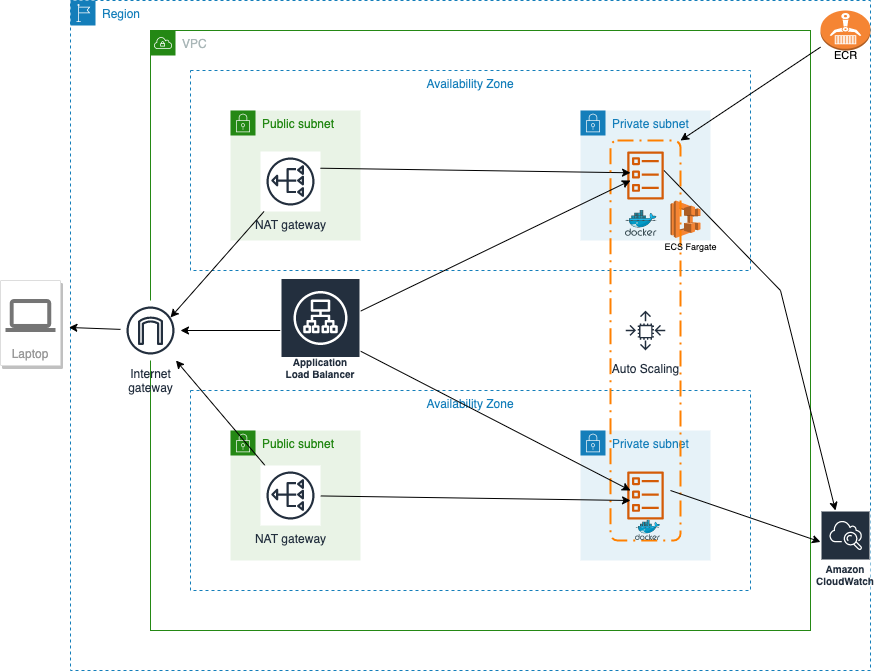

The diagram above was exported from draw.io. Its source (the exported page's mxGraphModel, read from the mxfile embedded in the PNG):
<mxGraphModel dx="1426" dy="794" grid="1" gridSize="10" guides="1" tooltips="1" connect="1" arrows="1" fold="1" page="1" pageScale="1" pageWidth="850" pageHeight="1100" math="0" shadow="0">
  <root>
    <mxCell id="0" />
    <mxCell id="1" parent="0" />
    <mxCell id="CJubuIgTIihjIst74mRt-3" value="Region" style="points=[[0,0],[0.25,0],[0.5,0],[0.75,0],[1,0],[1,0.25],[1,0.5],[1,0.75],[1,1],[0.75,1],[0.5,1],[0.25,1],[0,1],[0,0.75],[0,0.5],[0,0.25]];outlineConnect=0;gradientColor=none;html=1;whiteSpace=wrap;fontSize=12;fontStyle=0;container=1;pointerEvents=0;collapsible=0;recursiveResize=0;shape=mxgraph.aws4.group;grIcon=mxgraph.aws4.group_region;strokeColor=#147EBA;fillColor=none;verticalAlign=top;align=left;spacingLeft=30;fontColor=#147EBA;dashed=1;" vertex="1" parent="1">
      <mxGeometry x="80" y="130" width="800" height="670" as="geometry" />
    </mxCell>
    <mxCell id="CJubuIgTIihjIst74mRt-4" value="VPC" style="points=[[0,0],[0.25,0],[0.5,0],[0.75,0],[1,0],[1,0.25],[1,0.5],[1,0.75],[1,1],[0.75,1],[0.5,1],[0.25,1],[0,1],[0,0.75],[0,0.5],[0,0.25]];outlineConnect=0;gradientColor=none;html=1;whiteSpace=wrap;fontSize=12;fontStyle=0;container=1;pointerEvents=0;collapsible=0;recursiveResize=0;shape=mxgraph.aws4.group;grIcon=mxgraph.aws4.group_vpc;strokeColor=#248814;fillColor=none;verticalAlign=top;align=left;spacingLeft=30;fontColor=#AAB7B8;dashed=0;" vertex="1" parent="CJubuIgTIihjIst74mRt-3">
      <mxGeometry x="80" y="30" width="660" height="600" as="geometry" />
    </mxCell>
    <mxCell id="CJubuIgTIihjIst74mRt-5" value="Availability Zone" style="fillColor=none;strokeColor=#147EBA;dashed=1;verticalAlign=top;fontStyle=0;fontColor=#147EBA;" vertex="1" parent="CJubuIgTIihjIst74mRt-4">
      <mxGeometry x="40" y="40" width="560" height="200" as="geometry" />
    </mxCell>
    <mxCell id="CJubuIgTIihjIst74mRt-6" value="Availability Zone" style="fillColor=none;strokeColor=#147EBA;dashed=1;verticalAlign=top;fontStyle=0;fontColor=#147EBA;" vertex="1" parent="CJubuIgTIihjIst74mRt-4">
      <mxGeometry x="40" y="360" width="560" height="200" as="geometry" />
    </mxCell>
    <mxCell id="CJubuIgTIihjIst74mRt-7" value="Private subnet" style="points=[[0,0],[0.25,0],[0.5,0],[0.75,0],[1,0],[1,0.25],[1,0.5],[1,0.75],[1,1],[0.75,1],[0.5,1],[0.25,1],[0,1],[0,0.75],[0,0.5],[0,0.25]];outlineConnect=0;gradientColor=none;html=1;whiteSpace=wrap;fontSize=12;fontStyle=0;container=1;pointerEvents=0;collapsible=0;recursiveResize=0;shape=mxgraph.aws4.group;grIcon=mxgraph.aws4.group_security_group;grStroke=0;strokeColor=#147EBA;fillColor=#E6F2F8;verticalAlign=top;align=left;spacingLeft=30;fontColor=#147EBA;dashed=0;" vertex="1" parent="CJubuIgTIihjIst74mRt-4">
      <mxGeometry x="430" y="80" width="130" height="130" as="geometry" />
    </mxCell>
    <mxCell id="CJubuIgTIihjIst74mRt-14" value="" style="sketch=0;outlineConnect=0;fontColor=#232F3E;gradientColor=none;fillColor=#D45B07;strokeColor=none;dashed=0;verticalLabelPosition=bottom;verticalAlign=top;align=center;html=1;fontSize=12;fontStyle=0;aspect=fixed;pointerEvents=1;shape=mxgraph.aws4.ecs_task;" vertex="1" parent="CJubuIgTIihjIst74mRt-7">
      <mxGeometry x="46.5" y="41" width="37" height="48" as="geometry" />
    </mxCell>
    <mxCell id="CJubuIgTIihjIst74mRt-19" value="" style="outlineConnect=0;dashed=0;verticalLabelPosition=bottom;verticalAlign=top;align=center;html=1;shape=mxgraph.aws3.ecs;fillColor=#F58534;gradientColor=none;strokeColor=#FF8000;" vertex="1" parent="CJubuIgTIihjIst74mRt-7">
      <mxGeometry x="90" y="90" width="30" height="37.5" as="geometry" />
    </mxCell>
    <mxCell id="CJubuIgTIihjIst74mRt-122" value="" style="edgeStyle=none;rounded=0;orthogonalLoop=1;jettySize=auto;html=1;fontSize=11;exitX=0.857;exitY=0.875;exitDx=0;exitDy=0;exitPerimeter=0;" edge="1" parent="CJubuIgTIihjIst74mRt-7" target="CJubuIgTIihjIst74mRt-41">
      <mxGeometry relative="1" as="geometry">
        <mxPoint x="83.49999999999977" y="60" as="sourcePoint" />
        <mxPoint x="168.51" y="106.36487592037088" as="targetPoint" />
        <Array as="points">
          <mxPoint x="200" y="180" />
        </Array>
      </mxGeometry>
    </mxCell>
    <mxCell id="CJubuIgTIihjIst74mRt-10" value="Private subnet" style="points=[[0,0],[0.25,0],[0.5,0],[0.75,0],[1,0],[1,0.25],[1,0.5],[1,0.75],[1,1],[0.75,1],[0.5,1],[0.25,1],[0,1],[0,0.75],[0,0.5],[0,0.25]];outlineConnect=0;gradientColor=none;html=1;whiteSpace=wrap;fontSize=12;fontStyle=0;container=1;pointerEvents=0;collapsible=0;recursiveResize=0;shape=mxgraph.aws4.group;grIcon=mxgraph.aws4.group_security_group;grStroke=0;strokeColor=#147EBA;fillColor=#E6F2F8;verticalAlign=top;align=left;spacingLeft=30;fontColor=#147EBA;dashed=0;" vertex="1" parent="CJubuIgTIihjIst74mRt-4">
      <mxGeometry x="430" y="400" width="130" height="130" as="geometry" />
    </mxCell>
    <mxCell id="CJubuIgTIihjIst74mRt-13" value="" style="sketch=0;outlineConnect=0;fontColor=#232F3E;gradientColor=none;fillColor=#D45B07;strokeColor=none;dashed=0;verticalLabelPosition=bottom;verticalAlign=top;align=center;html=1;fontSize=12;fontStyle=0;aspect=fixed;pointerEvents=1;shape=mxgraph.aws4.ecs_task;" vertex="1" parent="CJubuIgTIihjIst74mRt-10">
      <mxGeometry x="46.5" y="41" width="37" height="48" as="geometry" />
    </mxCell>
    <mxCell id="CJubuIgTIihjIst74mRt-11" value="Public subnet" style="points=[[0,0],[0.25,0],[0.5,0],[0.75,0],[1,0],[1,0.25],[1,0.5],[1,0.75],[1,1],[0.75,1],[0.5,1],[0.25,1],[0,1],[0,0.75],[0,0.5],[0,0.25]];outlineConnect=0;gradientColor=none;html=1;whiteSpace=wrap;fontSize=12;fontStyle=0;container=1;pointerEvents=0;collapsible=0;recursiveResize=0;shape=mxgraph.aws4.group;grIcon=mxgraph.aws4.group_security_group;grStroke=0;strokeColor=#248814;fillColor=#E9F3E6;verticalAlign=top;align=left;spacingLeft=30;fontColor=#248814;dashed=0;" vertex="1" parent="CJubuIgTIihjIst74mRt-4">
      <mxGeometry x="80" y="80" width="130" height="130" as="geometry" />
    </mxCell>
    <mxCell id="CJubuIgTIihjIst74mRt-20" value="NAT gateway" style="sketch=0;outlineConnect=0;fontColor=#232F3E;gradientColor=none;strokeColor=#232F3E;fillColor=#ffffff;dashed=0;verticalLabelPosition=bottom;verticalAlign=top;align=center;html=1;fontSize=12;fontStyle=0;aspect=fixed;shape=mxgraph.aws4.resourceIcon;resIcon=mxgraph.aws4.nat_gateway;direction=west;" vertex="1" parent="CJubuIgTIihjIst74mRt-11">
      <mxGeometry x="30" y="41" width="60" height="60" as="geometry" />
    </mxCell>
    <mxCell id="CJubuIgTIihjIst74mRt-119" style="edgeStyle=none;rounded=0;orthogonalLoop=1;jettySize=auto;html=1;entryX=0.286;entryY=0.9;entryDx=0;entryDy=0;entryPerimeter=0;fontSize=11;" edge="1" parent="CJubuIgTIihjIst74mRt-11">
      <mxGeometry relative="1" as="geometry">
        <mxPoint x="90" y="57.72115052055756" as="sourcePoint" />
        <mxPoint x="400.02" y="62.27999999999997" as="targetPoint" />
      </mxGeometry>
    </mxCell>
    <mxCell id="CJubuIgTIihjIst74mRt-12" value="Public subnet" style="points=[[0,0],[0.25,0],[0.5,0],[0.75,0],[1,0],[1,0.25],[1,0.5],[1,0.75],[1,1],[0.75,1],[0.5,1],[0.25,1],[0,1],[0,0.75],[0,0.5],[0,0.25]];outlineConnect=0;gradientColor=none;html=1;whiteSpace=wrap;fontSize=12;fontStyle=0;container=1;pointerEvents=0;collapsible=0;recursiveResize=0;shape=mxgraph.aws4.group;grIcon=mxgraph.aws4.group_security_group;grStroke=0;strokeColor=#248814;fillColor=#E9F3E6;verticalAlign=top;align=left;spacingLeft=30;fontColor=#248814;dashed=0;" vertex="1" parent="CJubuIgTIihjIst74mRt-4">
      <mxGeometry x="80" y="400" width="130" height="130" as="geometry" />
    </mxCell>
    <mxCell id="CJubuIgTIihjIst74mRt-17" value="" style="rounded=1;arcSize=10;dashed=1;fillColor=none;gradientColor=none;dashPattern=8 3 1 3;strokeWidth=2;strokeColor=#FF8000;" vertex="1" parent="CJubuIgTIihjIst74mRt-4">
      <mxGeometry x="460" y="110" width="70" height="400" as="geometry" />
    </mxCell>
    <mxCell id="CJubuIgTIihjIst74mRt-18" value="Auto Scaling" style="sketch=0;outlineConnect=0;fontColor=#232F3E;gradientColor=none;strokeColor=#232F3E;fillColor=#ffffff;dashed=0;verticalLabelPosition=bottom;verticalAlign=top;align=center;html=1;fontSize=12;fontStyle=0;aspect=fixed;shape=mxgraph.aws4.resourceIcon;resIcon=mxgraph.aws4.auto_scaling;" vertex="1" parent="CJubuIgTIihjIst74mRt-4">
      <mxGeometry x="470" y="275" width="50" height="50" as="geometry" />
    </mxCell>
    <mxCell id="CJubuIgTIihjIst74mRt-85" style="edgeStyle=none;rounded=0;orthogonalLoop=1;jettySize=auto;html=1;fontSize=11;" edge="1" parent="CJubuIgTIihjIst74mRt-4" source="CJubuIgTIihjIst74mRt-21" target="CJubuIgTIihjIst74mRt-23">
      <mxGeometry relative="1" as="geometry">
        <mxPoint x="20" y="320" as="targetPoint" />
      </mxGeometry>
    </mxCell>
    <mxCell id="CJubuIgTIihjIst74mRt-86" style="edgeStyle=none;rounded=0;orthogonalLoop=1;jettySize=auto;html=1;entryX=0.286;entryY=0.9;entryDx=0;entryDy=0;entryPerimeter=0;fontSize=11;" edge="1" parent="CJubuIgTIihjIst74mRt-4" source="CJubuIgTIihjIst74mRt-21" target="CJubuIgTIihjIst74mRt-17">
      <mxGeometry relative="1" as="geometry" />
    </mxCell>
    <mxCell id="CJubuIgTIihjIst74mRt-21" value="NAT gateway" style="sketch=0;outlineConnect=0;fontColor=#232F3E;gradientColor=none;strokeColor=#232F3E;fillColor=#ffffff;dashed=0;verticalLabelPosition=bottom;verticalAlign=top;align=center;html=1;fontSize=12;fontStyle=0;aspect=fixed;shape=mxgraph.aws4.resourceIcon;resIcon=mxgraph.aws4.nat_gateway;direction=west;" vertex="1" parent="CJubuIgTIihjIst74mRt-4">
      <mxGeometry x="110" y="435" width="60" height="60" as="geometry" />
    </mxCell>
    <mxCell id="CJubuIgTIihjIst74mRt-23" value="Internet&#10;gateway" style="sketch=0;outlineConnect=0;fontColor=#232F3E;gradientColor=none;strokeColor=#232F3E;fillColor=#ffffff;dashed=0;verticalLabelPosition=bottom;verticalAlign=top;align=center;html=1;fontSize=12;fontStyle=0;aspect=fixed;shape=mxgraph.aws4.resourceIcon;resIcon=mxgraph.aws4.internet_gateway;" vertex="1" parent="CJubuIgTIihjIst74mRt-4">
      <mxGeometry x="-30" y="270" width="60" height="60" as="geometry" />
    </mxCell>
    <mxCell id="CJubuIgTIihjIst74mRt-36" value="" style="edgeStyle=orthogonalEdgeStyle;rounded=0;orthogonalLoop=1;jettySize=auto;html=1;" edge="1" parent="CJubuIgTIihjIst74mRt-4" source="CJubuIgTIihjIst74mRt-27" target="CJubuIgTIihjIst74mRt-23">
      <mxGeometry relative="1" as="geometry" />
    </mxCell>
    <mxCell id="CJubuIgTIihjIst74mRt-37" style="edgeStyle=orthogonalEdgeStyle;rounded=0;orthogonalLoop=1;jettySize=auto;html=1;" edge="1" parent="CJubuIgTIihjIst74mRt-4" source="CJubuIgTIihjIst74mRt-27" target="CJubuIgTIihjIst74mRt-4">
      <mxGeometry relative="1" as="geometry">
        <Array as="points">
          <mxPoint x="310" y="430" />
          <mxPoint x="310" y="430" />
        </Array>
      </mxGeometry>
    </mxCell>
    <mxCell id="CJubuIgTIihjIst74mRt-38" style="edgeStyle=orthogonalEdgeStyle;rounded=0;orthogonalLoop=1;jettySize=auto;html=1;" edge="1" parent="CJubuIgTIihjIst74mRt-4" source="CJubuIgTIihjIst74mRt-27" target="CJubuIgTIihjIst74mRt-4">
      <mxGeometry relative="1" as="geometry">
        <Array as="points">
          <mxPoint x="290" y="570" />
          <mxPoint x="290" y="570" />
        </Array>
      </mxGeometry>
    </mxCell>
    <mxCell id="CJubuIgTIihjIst74mRt-53" style="edgeStyle=none;rounded=0;orthogonalLoop=1;jettySize=auto;html=1;fontSize=11;" edge="1" parent="CJubuIgTIihjIst74mRt-4" source="CJubuIgTIihjIst74mRt-27">
      <mxGeometry relative="1" as="geometry">
        <mxPoint x="480" y="460" as="targetPoint" />
      </mxGeometry>
    </mxCell>
    <mxCell id="CJubuIgTIihjIst74mRt-83" style="edgeStyle=none;rounded=0;orthogonalLoop=1;jettySize=auto;html=1;fontSize=11;" edge="1" parent="CJubuIgTIihjIst74mRt-4" source="CJubuIgTIihjIst74mRt-27">
      <mxGeometry relative="1" as="geometry">
        <mxPoint x="480" y="150" as="targetPoint" />
      </mxGeometry>
    </mxCell>
    <mxCell id="CJubuIgTIihjIst74mRt-27" value="Application Load Balancer" style="sketch=0;outlineConnect=0;fontColor=#232F3E;gradientColor=none;strokeColor=#ffffff;fillColor=#232F3E;dashed=0;verticalLabelPosition=middle;verticalAlign=bottom;align=center;html=1;whiteSpace=wrap;fontSize=10;fontStyle=1;spacing=3;shape=mxgraph.aws4.productIcon;prIcon=mxgraph.aws4.application_load_balancer;" vertex="1" parent="CJubuIgTIihjIst74mRt-4">
      <mxGeometry x="130" y="247.5" width="80" height="105" as="geometry" />
    </mxCell>
    <mxCell id="CJubuIgTIihjIst74mRt-34" value="" style="sketch=0;aspect=fixed;html=1;points=[];align=center;image;fontSize=12;image=img/lib/mscae/Docker.svg;strokeColor=#FF8000;" vertex="1" parent="CJubuIgTIihjIst74mRt-4">
      <mxGeometry x="475" y="180" width="31.59" height="25.9" as="geometry" />
    </mxCell>
    <mxCell id="CJubuIgTIihjIst74mRt-35" value="" style="sketch=0;aspect=fixed;html=1;points=[];align=center;image;fontSize=12;image=img/lib/mscae/Docker.svg;strokeColor=#FF8000;" vertex="1" parent="CJubuIgTIihjIst74mRt-4">
      <mxGeometry x="485" y="489.5" width="25" height="20.5" as="geometry" />
    </mxCell>
    <mxCell id="CJubuIgTIihjIst74mRt-45" value="" style="edgeStyle=orthogonalEdgeStyle;rounded=0;orthogonalLoop=1;jettySize=auto;html=1;" edge="1" parent="CJubuIgTIihjIst74mRt-4" source="CJubuIgTIihjIst74mRt-6">
      <mxGeometry relative="1" as="geometry">
        <mxPoint x="300" y="470" as="sourcePoint" />
        <mxPoint x="320" y="460" as="targetPoint" />
        <Array as="points">
          <mxPoint x="260" y="540" />
          <mxPoint x="260" y="540" />
        </Array>
      </mxGeometry>
    </mxCell>
    <mxCell id="CJubuIgTIihjIst74mRt-84" style="edgeStyle=none;rounded=0;orthogonalLoop=1;jettySize=auto;html=1;entryX=0.833;entryY=0.283;entryDx=0;entryDy=0;entryPerimeter=0;fontSize=11;" edge="1" parent="CJubuIgTIihjIst74mRt-4" source="CJubuIgTIihjIst74mRt-20" target="CJubuIgTIihjIst74mRt-23">
      <mxGeometry relative="1" as="geometry" />
    </mxCell>
    <mxCell id="CJubuIgTIihjIst74mRt-129" value="&lt;font style=&quot;font-size: 9px;&quot;&gt;ECS Fargate&lt;/font&gt;" style="text;html=1;resizable=0;autosize=1;align=center;verticalAlign=middle;points=[];fillColor=none;strokeColor=none;rounded=0;fontSize=11;" vertex="1" parent="CJubuIgTIihjIst74mRt-4">
      <mxGeometry x="500" y="200.89999999999998" width="80" height="30" as="geometry" />
    </mxCell>
    <mxCell id="CJubuIgTIihjIst74mRt-32" value="" style="outlineConnect=0;dashed=0;verticalLabelPosition=bottom;verticalAlign=top;align=center;html=1;shape=mxgraph.aws3.ecr;fillColor=#F58534;gradientColor=none;strokeColor=#FF8000;" vertex="1" parent="CJubuIgTIihjIst74mRt-3">
      <mxGeometry x="750" y="10" width="50" height="40" as="geometry" />
    </mxCell>
    <mxCell id="CJubuIgTIihjIst74mRt-123" style="edgeStyle=none;rounded=0;orthogonalLoop=1;jettySize=auto;html=1;fontSize=11;entryX=1;entryY=0;entryDx=0;entryDy=0;" edge="1" parent="CJubuIgTIihjIst74mRt-3" source="CJubuIgTIihjIst74mRt-32" target="CJubuIgTIihjIst74mRt-17">
      <mxGeometry relative="1" as="geometry" />
    </mxCell>
    <mxCell id="CJubuIgTIihjIst74mRt-51" value="ECR" style="text;html=1;resizable=0;autosize=1;align=center;verticalAlign=middle;points=[];fillColor=none;strokeColor=none;rounded=0;fontSize=11;" vertex="1" parent="CJubuIgTIihjIst74mRt-3">
      <mxGeometry x="750" y="40" width="50" height="30" as="geometry" />
    </mxCell>
    <mxCell id="CJubuIgTIihjIst74mRt-41" value="Amazon CloudWatch" style="sketch=0;outlineConnect=0;fontColor=#232F3E;gradientColor=none;strokeColor=#ffffff;fillColor=#232F3E;dashed=0;verticalLabelPosition=middle;verticalAlign=bottom;align=center;html=1;whiteSpace=wrap;fontSize=10;fontStyle=1;spacing=3;shape=mxgraph.aws4.productIcon;prIcon=mxgraph.aws4.cloudwatch;" vertex="1" parent="CJubuIgTIihjIst74mRt-3">
      <mxGeometry x="750" y="510" width="50" height="80" as="geometry" />
    </mxCell>
    <mxCell id="CJubuIgTIihjIst74mRt-121" value="" style="edgeStyle=none;rounded=0;orthogonalLoop=1;jettySize=auto;html=1;fontSize=11;exitX=0.857;exitY=0.875;exitDx=0;exitDy=0;exitPerimeter=0;" edge="1" parent="CJubuIgTIihjIst74mRt-3" source="CJubuIgTIihjIst74mRt-17" target="CJubuIgTIihjIst74mRt-41">
      <mxGeometry relative="1" as="geometry" />
    </mxCell>
    <mxCell id="CJubuIgTIihjIst74mRt-128" style="edgeStyle=none;rounded=0;orthogonalLoop=1;jettySize=auto;html=1;entryX=-0.002;entryY=0.488;entryDx=0;entryDy=0;entryPerimeter=0;fontSize=11;" edge="1" parent="CJubuIgTIihjIst74mRt-3" source="CJubuIgTIihjIst74mRt-23" target="CJubuIgTIihjIst74mRt-3">
      <mxGeometry relative="1" as="geometry" />
    </mxCell>
    <mxCell id="CJubuIgTIihjIst74mRt-126" value="Laptop" style="strokeColor=#dddddd;shadow=1;strokeWidth=1;rounded=1;absoluteArcSize=1;arcSize=2;labelPosition=center;verticalLabelPosition=middle;align=center;verticalAlign=bottom;spacingLeft=0;fontColor=#999999;fontSize=12;whiteSpace=wrap;spacingBottom=2;" vertex="1" parent="1">
      <mxGeometry x="10" y="410" width="60" height="85" as="geometry" />
    </mxCell>
    <mxCell id="CJubuIgTIihjIst74mRt-127" value="" style="sketch=0;dashed=0;connectable=0;html=1;fillColor=#757575;strokeColor=none;shape=mxgraph.gcp2.laptop;part=1;fontSize=11;" vertex="1" parent="CJubuIgTIihjIst74mRt-126">
      <mxGeometry x="0.5" width="50" height="33" relative="1" as="geometry">
        <mxPoint x="-25" y="18.5" as="offset" />
      </mxGeometry>
    </mxCell>
  </root>
</mxGraphModel>